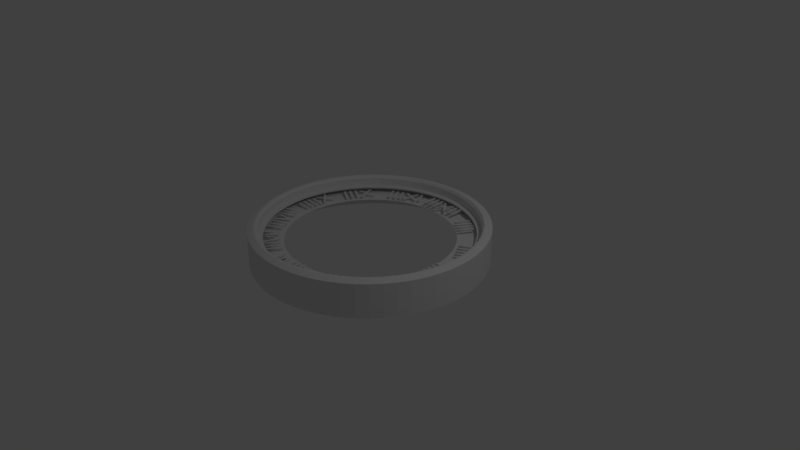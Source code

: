 # Source: cloockframe.blend  (saved by Blender 2.78.0; exported with 4.5.12 LTS)
import bpy
from mathutils import Matrix  # noqa: F401  (used for matrix-valued properties, if any)

bpy.ops.wm.read_factory_settings(use_empty=True)
scene = bpy.context.scene
scene.name = 'Scene'

# ---- collections
col_collection_1 = bpy.data.collections.new('Collection 1'); scene.collection.children.link(col_collection_1)

# ---- materials (node trees are filled in below, after node groups)
mat_x = bpy.data.materials.new('マテリアル')
mat_x.alpha_threshold = 0.0
mat_x.use_transparent_shadow = False
mat_x.roughness = 0.5
mat_x.specular_intensity = 0.4767

# ---- material node trees

# ---- world
world_world = bpy.data.worlds.new('World'); scene.world = world_world
world_world.color = (0.05088, 0.05088, 0.05088)
world_world.use_sun_shadow = False
world_world.sun_shadow_jitter_overblur = 0.0
world_world.cycles.sampling_method = 'MANUAL'

# ---- cameras
cam_camera = bpy.data.cameras.new('Camera')
cam_camera.clip_end = 100.0
cam_camera.lens = 35.0
cam_camera.sensor_width = 32.0
cam_camera.sensor_height = 18.0
cam_camera.ortho_scale = 7.314
cam_camera.dof.focus_distance = 0.0
cam_camera.dof.aperture_fstop = 128.0

# ---- lights
light_lamp = bpy.data.lights.new('Lamp', 'POINT')
light_lamp.transmission_factor = 0.0
light_lamp.cutoff_distance = 30.0
light_lamp.energy = 100.0
light_lamp.shadow_buffer_clip_start = 1.001
light_lamp.shadow_soft_size = 0.1
light_lamp.shadow_maximum_resolution = 0.006
light_lamp.use_absolute_resolution = True

# ---- meshes
me_002 = bpy.data.meshes.new('円.002')
me_002.from_pydata([(3.961e-07, -1.544, 0.0), (0.1614, -1.536, 0.0), (0.321, -1.51, 0.0), (0.4771, -1.468, 0.0), (0.628, -1.411, 0.0), (0.772, -1.337, 0.0), (0.9075, -1.249, 0.0), (1.033, -1.147, 0.0), (1.147, -1.033, 0.0), (1.249, -0.9075, 0.0), (1.337, -0.772, 0.0), (1.411, -0.628, 0.0), (1.468, -0.4771, 0.0), (1.51, -0.321, 0.0), (1.536, -0.1614, 0.0), (1.544, -2.149e-06, 0.0), (1.536, 0.1614, 0.0), (1.51, 0.321, 0.0), (1.468, 0.4771, 0.0), (1.411, 0.628, 0.0), (1.337, 0.772, 0.0), (1.249, 0.9075, 0.0), (1.147, 1.033, 0.0), (1.033, 1.147, 0.0), (0.9075, 1.249, 0.0), (0.772, 1.337, 0.0), (0.628, 1.411, 0.0), (0.4771, 1.468, 0.0), (0.321, 1.51, 0.0), (0.1614, 1.536, 0.0), (2.102e-06, 1.544, 0.0), (-0.1614, 1.536, 0.0), (-0.321, 1.51, 0.0), (-0.4771, 1.468, 0.0), (-0.628, 1.411, 0.0), (-0.772, 1.337, 0.0), (-0.9075, 1.249, 0.0), (-1.033, 1.147, 0.0), (-1.147, 1.033, 0.0), (-1.249, 0.9075, 0.0), (-1.337, 0.772, 0.0), (-1.411, 0.628, 0.0), (-1.468, 0.4771, 0.0), (-1.51, 0.321, 0.0), (-1.536, 0.1614, 0.0), (-1.544, 2.183e-06, 0.0), (-1.536, -0.1614, 0.0), (-1.51, -0.321, 0.0), (-1.468, -0.4771, 0.0), (-1.411, -0.628, 0.0), (-1.337, -0.772, 0.0), (-1.249, -0.9075, 0.0), (-1.147, -1.033, 0.0), (-1.033, -1.147, 0.0), (-0.9075, -1.249, 0.0), (-0.772, -1.337, 0.0), (-0.628, -1.411, 0.0), (-0.4771, -1.468, 0.0), (-0.321, -1.51, 0.0), (-0.1614, -1.536, 0.0), (3.961e-07, -1.544, 0.449), (0.1614, -1.536, 0.449), (0.321, -1.51, 0.449), (0.4771, -1.468, 0.449), (0.628, -1.411, 0.449), (0.772, -1.337, 0.449), (0.9075, -1.249, 0.449), (1.033, -1.147, 0.449), (1.147, -1.033, 0.449), (1.249, -0.9075, 0.449), (1.337, -0.772, 0.449), (1.411, -0.628, 0.449), (1.468, -0.4771, 0.449), (1.51, -0.321, 0.449), (1.536, -0.1614, 0.449), (1.544, -2.149e-06, 0.449), (1.536, 0.1614, 0.449), (1.51, 0.321, 0.449), (1.468, 0.4771, 0.449), (1.411, 0.628, 0.449), (1.337, 0.772, 0.449), (1.249, 0.9075, 0.449), (1.147, 1.033, 0.449), (1.033, 1.147, 0.449), (0.9075, 1.249, 0.449), (0.772, 1.337, 0.449), (0.628, 1.411, 0.449), (0.4771, 1.468, 0.449), (0.321, 1.51, 0.449), (0.1614, 1.536, 0.449), (2.102e-06, 1.544, 0.449), (-0.1614, 1.536, 0.449), (-0.321, 1.51, 0.449), (-0.4771, 1.468, 0.449), (-0.628, 1.411, 0.449), (-0.772, 1.337, 0.449), (-0.9075, 1.249, 0.449), (-1.033, 1.147, 0.449), (-1.147, 1.033, 0.449), (-1.249, 0.9075, 0.449), (-1.337, 0.772, 0.449), (-1.411, 0.628, 0.449), (-1.468, 0.4771, 0.449), (-1.51, 0.321, 0.449), (-1.536, 0.1614, 0.449), (-1.544, 2.183e-06, 0.449), (-1.536, -0.1614, 0.449), (-1.51, -0.321, 0.449), (-1.468, -0.4771, 0.449), (-1.411, -0.628, 0.449), (-1.337, -0.772, 0.449), (-1.249, -0.9075, 0.449), (-1.147, -1.033, 0.449), (-1.033, -1.147, 0.449), (-0.9075, -1.249, 0.449), (-0.772, -1.337, 0.449), (-0.628, -1.411, 0.449), (-0.4771, -1.468, 0.449), (-0.321, -1.51, 0.449), (-0.1614, -1.536, 0.449), (3.747e-07, -1.466, 0.48), (0.1533, -1.458, 0.48), (0.3048, -1.434, 0.48), (0.4531, -1.394, 0.48), (0.5964, -1.339, 0.48), (0.7331, -1.27, 0.48), (0.8618, -1.186, 0.48), (0.9811, -1.09, 0.48), (1.09, -0.9811, 0.48), (1.186, -0.8618, 0.48), (1.27, -0.7331, 0.48), (1.339, -0.5964, 0.48), (1.394, -0.4531, 0.48), (1.434, -0.3048, 0.48), (1.458, -0.1533, 0.48), (1.466, -2.083e-06, 0.48), (1.458, 0.1533, 0.48), (1.434, 0.3048, 0.48), (1.394, 0.4531, 0.48), (1.339, 0.5964, 0.48), (1.27, 0.7331, 0.48), (1.186, 0.8618, 0.48), (1.09, 0.9811, 0.48), (0.9811, 1.09, 0.48), (0.8618, 1.186, 0.48), (0.7331, 1.27, 0.48), (0.5964, 1.339, 0.48), (0.4531, 1.394, 0.48), (0.3048, 1.434, 0.48), (0.1533, 1.458, 0.48), (1.994e-06, 1.466, 0.48), (-0.1533, 1.458, 0.48), (-0.3048, 1.434, 0.48), (-0.4531, 1.394, 0.48), (-0.5964, 1.339, 0.48), (-0.7331, 1.27, 0.48), (-0.8618, 1.186, 0.48), (-0.9811, 1.09, 0.48), (-1.09, 0.9811, 0.48), (-1.186, 0.8618, 0.48), (-1.27, 0.7331, 0.48), (-1.339, 0.5964, 0.48), (-1.394, 0.4531, 0.48), (-1.434, 0.3048, 0.48), (-1.458, 0.1533, 0.48), (-1.466, 2.03e-06, 0.48), (-1.458, -0.1533, 0.48), (-1.434, -0.3048, 0.48), (-1.394, -0.4531, 0.48), (-1.339, -0.5964, 0.48), (-1.27, -0.7331, 0.48), (-1.186, -0.8618, 0.48), (-1.09, -0.9811, 0.48), (-0.9811, -1.09, 0.48), (-0.8618, -1.186, 0.48), (-0.7331, -1.27, 0.48), (-0.5964, -1.339, 0.48), (-0.4531, -1.394, 0.48), (-0.3048, -1.434, 0.48), (-0.1533, -1.458, 0.48), (3.669e-07, -1.437, 0.48), (0.1502, -1.429, 0.48), (0.2988, -1.406, 0.48), (0.4441, -1.367, 0.48), (0.5845, -1.313, 0.48), (0.7186, -1.245, 0.48), (0.8447, -1.163, 0.48), (0.9617, -1.068, 0.48), (1.068, -0.9617, 0.48), (1.163, -0.8447, 0.48), (1.245, -0.7186, 0.48), (1.313, -0.5846, 0.48), (1.367, -0.4441, 0.48), (1.406, -0.2988, 0.48), (1.429, -0.1502, 0.48), (1.437, -2.059e-06, 0.48), (1.429, 0.1502, 0.48), (1.406, 0.2988, 0.48), (1.367, 0.4441, 0.48), (1.313, 0.5845, 0.48), (1.245, 0.7186, 0.48), (1.163, 0.8447, 0.48), (1.068, 0.9617, 0.48), (0.9617, 1.068, 0.48), (0.8447, 1.163, 0.48), (0.7186, 1.245, 0.48), (0.5846, 1.313, 0.48), (0.4441, 1.367, 0.48), (0.2988, 1.406, 0.48), (0.1502, 1.429, 0.48), (1.955e-06, 1.437, 0.48), (-0.1502, 1.429, 0.48), (-0.2988, 1.406, 0.48), (-0.4441, 1.367, 0.48), (-0.5845, 1.313, 0.48), (-0.7186, 1.245, 0.48), (-0.8447, 1.163, 0.48), (-0.9617, 1.068, 0.48), (-1.068, 0.9617, 0.48), (-1.163, 0.8447, 0.48), (-1.245, 0.7186, 0.48), (-1.313, 0.5846, 0.48), (-1.367, 0.4441, 0.48), (-1.406, 0.2988, 0.48), (-1.429, 0.1502, 0.48), (-1.437, 1.973e-06, 0.48), (-1.429, -0.1502, 0.48), (-1.406, -0.2988, 0.48), (-1.367, -0.4441, 0.48), (-1.313, -0.5845, 0.48), (-1.245, -0.7186, 0.48), (-1.163, -0.8447, 0.48), (-1.068, -0.9617, 0.48), (-0.9617, -1.068, 0.48), (-0.8448, -1.163, 0.48), (-0.7186, -1.245, 0.48), (-0.5846, -1.313, 0.48), (-0.4441, -1.367, 0.48), (-0.2988, -1.406, 0.48), (-0.1502, -1.429, 0.48), (3.625e-07, -1.413, 0.4467), (0.1477, -1.405, 0.4467), (0.2937, -1.382, 0.4467), (0.4366, -1.344, 0.4467), (0.5746, -1.291, 0.4467), (0.7064, -1.224, 0.4467), (0.8304, -1.143, 0.4467), (0.9454, -1.05, 0.4467), (1.05, -0.9454, 0.4467), (1.143, -0.8304, 0.4467), (1.224, -0.7064, 0.4467), (1.291, -0.5746, 0.4467), (1.344, -0.4366, 0.4467), (1.382, -0.2937, 0.4467), (1.405, -0.1477, 0.4467), (1.413, -2.039e-06, 0.4467), (1.405, 0.1477, 0.4467), (1.382, 0.2937, 0.4467), (1.344, 0.4366, 0.4467), (1.291, 0.5746, 0.4467), (1.224, 0.7064, 0.4467), (1.143, 0.8304, 0.4467), (1.05, 0.9454, 0.4467), (0.9454, 1.05, 0.4467), (0.8304, 1.143, 0.4467), (0.7064, 1.224, 0.4467), (0.5746, 1.291, 0.4467), (0.4366, 1.344, 0.4467), (0.2937, 1.382, 0.4467), (0.1477, 1.405, 0.4467), (1.923e-06, 1.413, 0.4467), (-0.1477, 1.405, 0.4467), (-0.2937, 1.382, 0.4467), (-0.4366, 1.344, 0.4467), (-0.5746, 1.291, 0.4467), (-0.7064, 1.224, 0.4467), (-0.8304, 1.143, 0.4467), (-0.9454, 1.05, 0.4467), (-1.05, 0.9454, 0.4467), (-1.143, 0.8304, 0.4467), (-1.224, 0.7064, 0.4467), (-1.291, 0.5746, 0.4467), (-1.344, 0.4366, 0.4467), (-1.382, 0.2937, 0.4467), (-1.405, 0.1477, 0.4467), (-1.413, 1.925e-06, 0.4467), (-1.405, -0.1477, 0.4467), (-1.382, -0.2937, 0.4467), (-1.344, -0.4366, 0.4467), (-1.291, -0.5746, 0.4467), (-1.224, -0.7064, 0.4467), (-1.143, -0.8304, 0.4467), (-1.05, -0.9454, 0.4467), (-0.9454, -1.05, 0.4467), (-0.8304, -1.143, 0.4467), (-0.7064, -1.224, 0.4467), (-0.5746, -1.291, 0.4467), (-0.4366, -1.344, 0.4467), (-0.2937, -1.382, 0.4467), (-0.1477, -1.405, 0.4467), (3.625e-07, -1.413, 0.3451), (0.1477, -1.405, 0.3451), (0.2937, -1.382, 0.3451), (0.4366, -1.344, 0.3451), (0.5746, -1.291, 0.3451), (0.7064, -1.224, 0.3451), (0.8304, -1.143, 0.3451), (0.9454, -1.05, 0.3451), (1.05, -0.9454, 0.3451), (1.143, -0.8304, 0.3451), (1.224, -0.7064, 0.3451), (1.291, -0.5746, 0.3451), (1.344, -0.4366, 0.3451), (1.382, -0.2937, 0.3451), (1.405, -0.1477, 0.3451), (1.413, -2.039e-06, 0.3451), (1.405, 0.1477, 0.3451), (1.382, 0.2937, 0.3451), (1.344, 0.4366, 0.3451), (1.291, 0.5746, 0.3451), (1.224, 0.7064, 0.3451), (1.143, 0.8304, 0.3451), (1.05, 0.9454, 0.3451), (0.9454, 1.05, 0.3451), (0.8304, 1.143, 0.3451), (0.7064, 1.224, 0.3451), (0.5746, 1.291, 0.3451), (0.4366, 1.344, 0.3451), (0.2937, 1.382, 0.3451), (0.1477, 1.405, 0.3451), (1.923e-06, 1.413, 0.3451), (-0.1477, 1.405, 0.3451), (-0.2937, 1.382, 0.3451), (-0.4366, 1.344, 0.3451), (-0.5746, 1.291, 0.3451), (-0.7064, 1.224, 0.3451), (-0.8304, 1.143, 0.3451), (-0.9454, 1.05, 0.3451), (-1.05, 0.9454, 0.3451), (-1.143, 0.8304, 0.3451), (-1.224, 0.7064, 0.3451), (-1.291, 0.5746, 0.3451), (-1.344, 0.4366, 0.3451), (-1.382, 0.2937, 0.3451), (-1.405, 0.1477, 0.3451), (-1.413, 1.925e-06, 0.3451), (-1.405, -0.1477, 0.3451), (-1.382, -0.2937, 0.3451), (-1.344, -0.4366, 0.3451), (-1.291, -0.5746, 0.3451), (-1.224, -0.7064, 0.3451), (-1.143, -0.8304, 0.3451), (-1.05, -0.9454, 0.3451), (-0.9454, -1.05, 0.3451), (-0.8304, -1.143, 0.3451), (-0.7064, -1.224, 0.3451), (-0.5746, -1.291, 0.3451), (-0.4366, -1.344, 0.3451), (-0.2937, -1.382, 0.3451), (-0.1477, -1.405, 0.3451), (-0.004709, 1.454, 0.3317), (-0.1563, 1.446, 0.3317), (-0.3063, 1.422, 0.3317), (-0.4529, 1.383, 0.3317), (-0.5947, 1.328, 0.3317), (-0.7299, 1.259, 0.3317), (-0.8573, 1.177, 0.3317), (-0.9752, 1.081, 0.3317), (-1.083, 0.9738, 0.3317), (-1.178, 0.8558, 0.3317), (-1.261, 0.7284, 0.3317), (-1.33, 0.5932, 0.3317), (-1.384, 0.4514, 0.3317), (-1.423, 0.3048, 0.3317), (-1.447, 0.1548, 0.3317), (-1.455, 0.003215, 0.3317), (-1.447, -0.1484, 0.3317), (-1.423, -0.2983, 0.3317), (-1.384, -0.445, 0.3317), (-1.33, -0.5867, 0.3317), (-1.261, -0.722, 0.3317), (-1.178, -0.8493, 0.3317), (-1.083, -0.9673, 0.3317), (-0.9752, -1.075, 0.3317), (-0.8573, -1.17, 0.3317), (-0.7299, -1.253, 0.3317), (-0.5947, -1.322, 0.3317), (-0.4529, -1.376, 0.3317), (-0.3063, -1.416, 0.3317), (-0.1563, -1.439, 0.3317), (-0.004711, -1.447, 0.3317), (0.1469, -1.439, 0.3317), (0.2969, -1.416, 0.3317), (0.4435, -1.376, 0.3317), (0.5852, -1.322, 0.3317), (0.7205, -1.253, 0.3317), (0.8478, -1.17, 0.3317), (0.9658, -1.075, 0.3317), (1.073, -0.9673, 0.3317), (1.169, -0.8493, 0.3317), (1.251, -0.722, 0.3317), (1.32, -0.5867, 0.3317), (1.375, -0.445, 0.3317), (1.414, -0.2984, 0.3317), (1.438, -0.1484, 0.3317), (1.446, 0.003211, 0.3317), (1.438, 0.1548, 0.3317), (1.414, 0.3048, 0.3317), (1.375, 0.4514, 0.3317), (1.32, 0.5932, 0.3317), (1.251, 0.7284, 0.3317), (1.169, 0.8558, 0.3317), (1.073, 0.9737, 0.3317), (0.9658, 1.081, 0.3317), (0.8478, 1.177, 0.3317), (0.7205, 1.259, 0.3317), (0.5852, 1.328, 0.3317), (0.4435, 1.383, 0.3317), (0.2969, 1.422, 0.3317), (0.1469, 1.446, 0.3317), (3.486e-07, -1.352, 0.3451), (0.1413, -1.345, 0.3451), (0.2811, -1.322, 0.3451), (0.4178, -1.286, 0.3451), (0.5499, -1.235, 0.3451), (0.676, -1.171, 0.3451), (0.7947, -1.094, 0.3451), (0.9046, -1.005, 0.3451), (1.005, -0.9046, 0.3451), (1.094, -0.7947, 0.3451), (1.171, -0.676, 0.3451), (1.235, -0.5499, 0.3451), (1.286, -0.4178, 0.3451), (1.322, -0.2811, 0.3451), (1.345, -0.1413, 0.3451), (1.352, -1.987e-06, 0.3451), (1.345, 0.1413, 0.3451), (1.322, 0.2811, 0.3451), (1.286, 0.4178, 0.3451), (1.235, 0.5499, 0.3451), (1.171, 0.676, 0.3451), (1.094, 0.7947, 0.3451), (1.005, 0.9046, 0.3451), (0.9046, 1.005, 0.3451), (0.7947, 1.094, 0.3451), (0.676, 1.171, 0.3451), (0.5499, 1.235, 0.3451), (0.4178, 1.286, 0.3451), (0.2811, 1.322, 0.3451), (0.1413, 1.345, 0.3451), (1.842e-06, 1.352, 0.3451), (-0.1413, 1.345, 0.3451), (-0.2811, 1.322, 0.3451), (-0.4178, 1.286, 0.3451), (-0.5499, 1.235, 0.3451), (-0.676, 1.171, 0.3451), (-0.7947, 1.094, 0.3451), (-0.9046, 1.005, 0.3451), (-1.005, 0.9046, 0.3451), (-1.094, 0.7947, 0.3451), (-1.171, 0.676, 0.3451), (-1.235, 0.5499, 0.3451), (-1.286, 0.4178, 0.3451), (-1.322, 0.2811, 0.3451), (-1.345, 0.1413, 0.3451), (-1.352, 1.805e-06, 0.3451), (-1.345, -0.1413, 0.3451), (-1.322, -0.2811, 0.3451), (-1.286, -0.4178, 0.3451), (-1.235, -0.5499, 0.3451), (-1.171, -0.676, 0.3451), (-1.094, -0.7947, 0.3451), (-1.005, -0.9046, 0.3451), (-0.9047, -1.005, 0.3451), (-0.7947, -1.094, 0.3451), (-0.676, -1.171, 0.3451), (-0.5499, -1.235, 0.3451), (-0.4178, -1.286, 0.3451), (-0.2811, -1.322, 0.3451), (-0.1413, -1.345, 0.3451), (3.486e-07, -1.352, 0.3255), (0.1413, -1.345, 0.3255), (0.2811, -1.322, 0.3255), (0.4178, -1.286, 0.3255), (0.5499, -1.235, 0.3255), (0.676, -1.171, 0.3255), (0.7947, -1.094, 0.3255), (0.9046, -1.005, 0.3255), (1.005, -0.9046, 0.3255), (1.094, -0.7947, 0.3255), (1.171, -0.676, 0.3255), (1.235, -0.5499, 0.3255), (1.286, -0.4178, 0.3255), (1.322, -0.2811, 0.3255), (1.345, -0.1413, 0.3255), (1.352, -1.987e-06, 0.3255), (1.345, 0.1413, 0.3255), (1.322, 0.2811, 0.3255), (1.286, 0.4178, 0.3255), (1.235, 0.5499, 0.3255), (1.171, 0.676, 0.3255), (1.094, 0.7947, 0.3255), (1.005, 0.9046, 0.3255), (0.9046, 1.005, 0.3255), (0.7947, 1.094, 0.3255), (0.676, 1.171, 0.3255), (0.5499, 1.235, 0.3255), (0.4178, 1.286, 0.3255), (0.2811, 1.322, 0.3255), (0.1413, 1.345, 0.3255), (1.842e-06, 1.352, 0.3255), (-0.1413, 1.345, 0.3255), (-0.2811, 1.322, 0.3255), (-0.4178, 1.286, 0.3255), (-0.5499, 1.235, 0.3255), (-0.676, 1.171, 0.3255), (-0.7947, 1.094, 0.3255), (-0.9046, 1.005, 0.3255), (-1.005, 0.9046, 0.3255), (-1.094, 0.7947, 0.3255), (-1.171, 0.676, 0.3255), (-1.235, 0.5499, 0.3255), (-1.286, 0.4178, 0.3255), (-1.322, 0.2811, 0.3255), (-1.345, 0.1413, 0.3255), (-1.352, 1.805e-06, 0.3255), (-1.345, -0.1413, 0.3255), (-1.322, -0.2811, 0.3255), (-1.286, -0.4178, 0.3255), (-1.235, -0.5499, 0.3255), (-1.171, -0.676, 0.3255), (-1.094, -0.7947, 0.3255), (-1.005, -0.9046, 0.3255), (-0.9047, -1.005, 0.3255), (-0.7947, -1.094, 0.3255), (-0.676, -1.171, 0.3255), (-0.5499, -1.235, 0.3255), (-0.4178, -1.286, 0.3255), (-0.2811, -1.322, 0.3255), (-0.1413, -1.345, 0.3255), (3.531e-07, -1.376, 0.3137), (0.1438, -1.368, 0.3137), (0.286, -1.346, 0.3137), (0.4251, -1.308, 0.3137), (0.5595, -1.257, 0.3137), (0.6879, -1.191, 0.3137), (0.8086, -1.113, 0.3137), (0.9205, -1.022, 0.3137), (1.022, -0.9205, 0.3137), (1.113, -0.8086, 0.3137), (1.191, -0.6879, 0.3137), (1.257, -0.5596, 0.3137), (1.308, -0.4251, 0.3137), (1.346, -0.286, 0.3137), (1.368, -0.1438, 0.3137), (1.376, -2.007e-06, 0.3137), (1.368, 0.1438, 0.3137), (1.346, 0.286, 0.3137), (1.308, 0.4251, 0.3137), (1.257, 0.5595, 0.3137), (1.191, 0.6878, 0.3137), (1.113, 0.8086, 0.3137), (1.022, 0.9205, 0.3137), (0.9205, 1.022, 0.3137), (0.8086, 1.113, 0.3137), (0.6879, 1.191, 0.3137), (0.5596, 1.257, 0.3137), (0.4251, 1.308, 0.3137), (0.286, 1.346, 0.3137), (0.1438, 1.368, 0.3137), (1.873e-06, 1.376, 0.3137), (-0.1438, 1.368, 0.3137), (-0.286, 1.346, 0.3137), (-0.4251, 1.308, 0.3137), (-0.5595, 1.257, 0.3137), (-0.6878, 1.191, 0.3137), (-0.8086, 1.113, 0.3137), (-0.9205, 1.022, 0.3137), (-1.022, 0.9205, 0.3137), (-1.113, 0.8086, 0.3137), (-1.191, 0.6879, 0.3137), (-1.257, 0.5595, 0.3137), (-1.308, 0.4251, 0.3137), (-1.346, 0.286, 0.3137), (-1.368, 0.1438, 0.3137), (-1.376, 1.852e-06, 0.3137), (-1.368, -0.1438, 0.3137), (-1.346, -0.286, 0.3137), (-1.308, -0.4251, 0.3137), (-1.257, -0.5595, 0.3137), (-1.191, -0.6878, 0.3137), (-1.113, -0.8086, 0.3137), (-1.022, -0.9205, 0.3137), (-0.9205, -1.022, 0.3137), (-0.8086, -1.113, 0.3137), (-0.6879, -1.191, 0.3137), (-0.5596, -1.257, 0.3137), (-0.4251, -1.308, 0.3137), (-0.286, -1.346, 0.3137), (-0.1438, -1.368, 0.3137)], [(361, 360), (362, 361), (363, 362), (364, 363), (365, 364), (366, 365), (367, 366), (368, 367), (369, 368), (370, 369), (371, 370), (372, 371), (373, 372), (374, 373), (375, 374), (376, 375), (377, 376), (378, 377), (379, 378), (380, 379), (381, 380), (382, 381), (383, 382), (384, 383), (385, 384), (386, 385), (387, 386), (388, 387), (389, 388), (390, 389), (391, 390), (392, 391), (393, 392), (394, 393), (395, 394), (396, 395), (397, 396), (398, 397), (399, 398), (400, 399), (401, 400), (402, 401), (403, 402), (404, 403), (405, 404), (406, 405), (407, 406), (408, 407), (409, 408), (410, 409), (411, 410), (412, 411), (413, 412), (414, 413), (415, 414), (416, 415), (417, 416), (418, 417), (419, 418), (360, 419)], [(21, 20, 80, 81), (48, 47, 107, 108), (22, 21, 81, 82), (49, 48, 108, 109), (23, 22, 82, 83), (50, 49, 109, 110), (24, 23, 83, 84), (51, 50, 110, 111), (25, 24, 84, 85), (52, 51, 111, 112), (26, 25, 85, 86), (53, 52, 112, 113), (27, 26, 86, 87), (1, 0, 60, 61), (54, 53, 113, 114), (28, 27, 87, 88), (2, 1, 61, 62), (55, 54, 114, 115), (29, 28, 88, 89), (3, 2, 62, 63), (56, 55, 115, 116), (30, 29, 89, 90), (4, 3, 63, 64), (57, 56, 116, 117), (31, 30, 90, 91), (5, 4, 64, 65), (58, 57, 117, 118), (32, 31, 91, 92), (6, 5, 65, 66), (59, 58, 118, 119), (33, 32, 92, 93), (7, 6, 66, 67), (0, 59, 119, 60), (34, 33, 93, 94), (8, 7, 67, 68), (35, 34, 94, 95), (9, 8, 68, 69), (36, 35, 95, 96), (10, 9, 69, 70), (37, 36, 96, 97), (11, 10, 70, 71), (38, 37, 97, 98), (12, 11, 71, 72), (39, 38, 98, 99), (13, 12, 72, 73), (40, 39, 99, 100), (14, 13, 73, 74), (41, 40, 100, 101), (15, 14, 74, 75), (42, 41, 101, 102), (16, 15, 75, 76), (43, 42, 102, 103), (17, 16, 76, 77), (44, 43, 103, 104), (18, 17, 77, 78), (45, 44, 104, 105), (19, 18, 78, 79), (46, 45, 105, 106), (20, 19, 79, 80), (47, 46, 106, 107), (100, 99, 159, 160), (74, 73, 133, 134), (101, 100, 160, 161), (75, 74, 134, 135), (102, 101, 161, 162), (76, 75, 135, 136), (103, 102, 162, 163), (77, 76, 136, 137), (104, 103, 163, 164), (78, 77, 137, 138), (105, 104, 164, 165), (79, 78, 138, 139), (106, 105, 165, 166), (80, 79, 139, 140), (107, 106, 166, 167), (81, 80, 140, 141), (108, 107, 167, 168), (82, 81, 141, 142), (109, 108, 168, 169), (83, 82, 142, 143), (110, 109, 169, 170), (84, 83, 143, 144), (111, 110, 170, 171), (85, 84, 144, 145), (112, 111, 171, 172), (86, 85, 145, 146), (113, 112, 172, 173), (87, 86, 146, 147), (61, 60, 120, 121), (114, 113, 173, 174), (88, 87, 147, 148), (62, 61, 121, 122), (115, 114, 174, 175), (89, 88, 148, 149), (63, 62, 122, 123), (116, 115, 175, 176), (90, 89, 149, 150), (64, 63, 123, 124), (117, 116, 176, 177), (91, 90, 150, 151), (65, 64, 124, 125), (118, 117, 177, 178), (92, 91, 151, 152), (66, 65, 125, 126), (119, 118, 178, 179), (93, 92, 152, 153), (67, 66, 126, 127), (60, 119, 179, 120), (94, 93, 153, 154), (68, 67, 127, 128), (95, 94, 154, 155), (69, 68, 128, 129), (96, 95, 155, 156), (70, 69, 129, 130), (97, 96, 156, 157), (71, 70, 130, 131), (98, 97, 157, 158), (72, 71, 131, 132), (99, 98, 158, 159), (73, 72, 132, 133), (171, 170, 230, 231), (145, 144, 204, 205), (172, 171, 231, 232), (146, 145, 205, 206), (173, 172, 232, 233), (147, 146, 206, 207), (121, 120, 180, 181), (174, 173, 233, 234), (148, 147, 207, 208), (122, 121, 181, 182), (175, 174, 234, 235), (149, 148, 208, 209), (123, 122, 182, 183), (176, 175, 235, 236), (150, 149, 209, 210), (124, 123, 183, 184), (177, 176, 236, 237), (151, 150, 210, 211), (125, 124, 184, 185), (178, 177, 237, 238), (152, 151, 211, 212), (126, 125, 185, 186), (179, 178, 238, 239), (153, 152, 212, 213), (127, 126, 186, 187), (120, 179, 239, 180), (154, 153, 213, 214), (128, 127, 187, 188), (155, 154, 214, 215), (129, 128, 188, 189), (156, 155, 215, 216), (130, 129, 189, 190), (157, 156, 216, 217), (131, 130, 190, 191), (158, 157, 217, 218), (132, 131, 191, 192), (159, 158, 218, 219), (133, 132, 192, 193), (160, 159, 219, 220), (134, 133, 193, 194), (161, 160, 220, 221), (135, 134, 194, 195), (162, 161, 221, 222), (136, 135, 195, 196), (163, 162, 222, 223), (137, 136, 196, 197), (164, 163, 223, 224), (138, 137, 197, 198), (165, 164, 224, 225), (139, 138, 198, 199), (166, 165, 225, 226), (140, 139, 199, 200), (167, 166, 226, 227), (141, 140, 200, 201), (168, 167, 227, 228), (142, 141, 201, 202), (169, 168, 228, 229), (143, 142, 202, 203), (170, 169, 229, 230), (144, 143, 203, 204), (216, 215, 275, 276), (190, 189, 249, 250), (217, 216, 276, 277), (191, 190, 250, 251), (218, 217, 277, 278), (192, 191, 251, 252), (219, 218, 278, 279), (193, 192, 252, 253), (220, 219, 279, 280), (194, 193, 253, 254), (221, 220, 280, 281), (195, 194, 254, 255), (222, 221, 281, 282), (196, 195, 255, 256), (223, 222, 282, 283), (197, 196, 256, 257), (224, 223, 283, 284), (198, 197, 257, 258), (225, 224, 284, 285), (199, 198, 258, 259), (226, 225, 285, 286), (200, 199, 259, 260), (227, 226, 286, 287), (201, 200, 260, 261), (228, 227, 287, 288), (202, 201, 261, 262), (229, 228, 288, 289), (203, 202, 262, 263), (230, 229, 289, 290), (204, 203, 263, 264), (231, 230, 290, 291), (205, 204, 264, 265), (232, 231, 291, 292), (206, 205, 265, 266), (233, 232, 292, 293), (207, 206, 266, 267), (181, 180, 240, 241), (234, 233, 293, 294), (208, 207, 267, 268), (182, 181, 241, 242), (235, 234, 294, 295), (209, 208, 268, 269), (183, 182, 242, 243), (236, 235, 295, 296), (210, 209, 269, 270), (184, 183, 243, 244), (237, 236, 296, 297), (211, 210, 270, 271), (185, 184, 244, 245), (238, 237, 297, 298), (212, 211, 271, 272), (186, 185, 245, 246), (239, 238, 298, 299), (213, 212, 272, 273), (187, 186, 246, 247), (180, 239, 299, 240), (214, 213, 273, 274), (188, 187, 247, 248), (215, 214, 274, 275), (189, 188, 248, 249), (287, 286, 346, 347), (261, 260, 320, 321), (288, 287, 347, 348), (262, 261, 321, 322), (289, 288, 348, 349), (263, 262, 322, 323), (290, 289, 349, 350), (264, 263, 323, 324), (291, 290, 350, 351), (265, 264, 324, 325), (292, 291, 351, 352), (266, 265, 325, 326), (293, 292, 352, 353), (267, 266, 326, 327), (241, 240, 300, 301), (294, 293, 353, 354), (268, 267, 327, 328), (242, 241, 301, 302), (295, 294, 354, 355), (269, 268, 328, 329), (243, 242, 302, 303), (296, 295, 355, 356), (270, 269, 329, 330), (244, 243, 303, 304), (297, 296, 356, 357), (271, 270, 330, 331), (245, 244, 304, 305), (298, 297, 357, 358), (272, 271, 331, 332), (246, 245, 305, 306), (299, 298, 358, 359), (273, 272, 332, 333), (247, 246, 306, 307), (240, 299, 359, 300), (274, 273, 333, 334), (248, 247, 307, 308), (275, 274, 334, 335), (249, 248, 308, 309), (276, 275, 335, 336), (250, 249, 309, 310), (277, 276, 336, 337), (251, 250, 310, 311), (278, 277, 337, 338), (252, 251, 311, 312), (279, 278, 338, 339), (253, 252, 312, 313), (280, 279, 339, 340), (254, 253, 313, 314), (281, 280, 340, 341), (255, 254, 314, 315), (282, 281, 341, 342), (256, 255, 315, 316), (283, 282, 342, 343), (257, 256, 316, 317), (284, 283, 343, 344), (258, 257, 317, 318), (285, 284, 344, 345), (259, 258, 318, 319), (286, 285, 345, 346), (260, 259, 319, 320), (342, 341, 461, 462), (316, 315, 435, 436), (343, 342, 462, 463), (317, 316, 436, 437), (344, 343, 463, 464), (318, 317, 437, 438), (345, 344, 464, 465), (319, 318, 438, 439), (346, 345, 465, 466), (320, 319, 439, 440), (347, 346, 466, 467), (321, 320, 440, 441), (348, 347, 467, 468), (322, 321, 441, 442), (349, 348, 468, 469), (323, 322, 442, 443), (350, 349, 469, 470), (324, 323, 443, 444), (351, 350, 470, 471), (325, 324, 444, 445), (352, 351, 471, 472), (326, 325, 445, 446), (353, 352, 472, 473), (327, 326, 446, 447), (301, 300, 420, 421), (354, 353, 473, 474), (328, 327, 447, 448), (302, 301, 421, 422), (355, 354, 474, 475), (329, 328, 448, 449), (303, 302, 422, 423), (356, 355, 475, 476), (330, 329, 449, 450), (304, 303, 423, 424), (357, 356, 476, 477), (331, 330, 450, 451), (305, 304, 424, 425), (358, 357, 477, 478), (332, 331, 451, 452), (306, 305, 425, 426), (359, 358, 478, 479), (333, 332, 452, 453), (307, 306, 426, 427), (300, 359, 479, 420), (334, 333, 453, 454), (308, 307, 427, 428), (335, 334, 454, 455), (309, 308, 428, 429), (336, 335, 455, 456), (310, 309, 429, 430), (337, 336, 456, 457), (311, 310, 430, 431), (338, 337, 457, 458), (312, 311, 431, 432), (339, 338, 458, 459), (313, 312, 432, 433), (340, 339, 459, 460), (314, 313, 433, 434), (341, 340, 460, 461), (315, 314, 434, 435), (465, 464, 524, 525), (439, 438, 498, 499), (466, 465, 525, 526), (440, 439, 499, 500), (467, 466, 526, 527), (441, 440, 500, 501), (468, 467, 527, 528), (442, 441, 501, 502), (469, 468, 528, 529), (443, 442, 502, 503), (470, 469, 529, 530), (444, 443, 503, 504), (471, 470, 530, 531), (445, 444, 504, 505), (472, 471, 531, 532), (446, 445, 505, 506), (473, 472, 532, 533), (447, 446, 506, 507), (421, 420, 480, 481), (474, 473, 533, 534), (448, 447, 507, 508), (422, 421, 481, 482), (475, 474, 534, 535), (449, 448, 508, 509), (423, 422, 482, 483), (476, 475, 535, 536), (450, 449, 509, 510), (424, 423, 483, 484), (477, 476, 536, 537), (451, 450, 510, 511), (425, 424, 484, 485), (478, 477, 537, 538), (452, 451, 511, 512), (426, 425, 485, 486), (479, 478, 538, 539), (453, 452, 512, 513), (427, 426, 486, 487), (420, 479, 539, 480), (454, 453, 513, 514), (428, 427, 487, 488), (455, 454, 514, 515), (429, 428, 488, 489), (456, 455, 515, 516), (430, 429, 489, 490), (457, 456, 516, 517), (431, 430, 490, 491), (458, 457, 517, 518), (432, 431, 491, 492), (459, 458, 518, 519), (433, 432, 492, 493), (460, 459, 519, 520), (434, 433, 493, 494), (461, 460, 520, 521), (435, 434, 494, 495), (462, 461, 521, 522), (436, 435, 495, 496), (463, 462, 522, 523), (437, 436, 496, 497), (464, 463, 523, 524), (438, 437, 497, 498), (536, 535, 595, 596), (510, 509, 569, 570), (484, 483, 543, 544), (537, 536, 596, 597), (511, 510, 570, 571), (485, 484, 544, 545), (538, 537, 597, 598), (512, 511, 571, 572), (486, 485, 545, 546), (539, 538, 598, 599), (513, 512, 572, 573), (487, 486, 546, 547), (480, 539, 599, 540), (514, 513, 573, 574), (488, 487, 547, 548), (515, 514, 574, 575), (489, 488, 548, 549), (516, 515, 575, 576), (490, 489, 549, 550), (517, 516, 576, 577), (491, 490, 550, 551), (518, 517, 577, 578), (492, 491, 551, 552), (519, 518, 578, 579), (493, 492, 552, 553), (520, 519, 579, 580), (494, 493, 553, 554), (521, 520, 580, 581), (495, 494, 554, 555), (522, 521, 581, 582), (496, 495, 555, 556), (523, 522, 582, 583), (497, 496, 556, 557), (524, 523, 583, 584), (498, 497, 557, 558), (525, 524, 584, 585), (499, 498, 558, 559), (526, 525, 585, 586), (500, 499, 559, 560), (527, 526, 586, 587), (501, 500, 560, 561), (528, 527, 587, 588), (502, 501, 561, 562), (529, 528, 588, 589), (503, 502, 562, 563), (530, 529, 589, 590), (504, 503, 563, 564), (531, 530, 590, 591), (505, 504, 564, 565), (532, 531, 591, 592), (506, 505, 565, 566), (533, 532, 592, 593), (507, 506, 566, 567), (481, 480, 540, 541), (534, 533, 593, 594), (508, 507, 567, 568), (482, 481, 541, 542), (535, 534, 594, 595), (509, 508, 568, 569), (483, 482, 542, 543)])
me_002.use_remesh_preserve_volume = False
me_002.use_remesh_preserve_attributes = False
me_002.use_mirror_vertex_groups = False
me_002.update()
me_001 = bpy.data.meshes.new('円.001')
me_001.from_pydata([(-0.004709, 1.514, 0.2686), (-0.1618, 1.506, 0.2686), (-0.3172, 1.481, 0.2686), (-0.4692, 1.44, 0.2686), (-0.6161, 1.384, 0.2686), (-0.7563, 1.312, 0.2686), (-0.8882, 1.227, 0.2686), (-1.011, 1.128, 0.2686), (-1.122, 1.016, 0.2686), (-1.221, 0.8942, 0.2686), (-1.306, 0.7623, 0.2686), (-1.378, 0.6221, 0.2686), (-1.434, 0.4752, 0.2686), (-1.475, 0.3232, 0.2686), (-1.5, 0.1678, 0.2686), (-1.508, 0.0107, 0.2686), (-1.5, -0.1464, 0.2686), (-1.475, -0.3018, 0.2686), (-1.434, -0.4538, 0.2686), (-1.378, -0.6007, 0.2686), (-1.306, -0.7409, 0.2686), (-1.221, -0.8728, 0.2686), (-1.122, -0.9951, 0.2686), (-1.011, -1.106, 0.2686), (-0.8882, -1.205, 0.2686), (-0.7563, -1.291, 0.2686), (-0.6161, -1.362, 0.2686), (-0.4692, -1.419, 0.2686), (-0.3172, -1.46, 0.2686), (-0.1618, -1.484, 0.2686), (-0.004711, -1.492, 0.2686), (0.1524, -1.484, 0.2686), (0.3078, -1.46, 0.2686), (0.4598, -1.419, 0.2686), (0.6067, -1.362, 0.2686), (0.7469, -1.291, 0.2686), (0.8788, -1.205, 0.2686), (1.001, -1.106, 0.2686), (1.112, -0.9951, 0.2686), (1.211, -0.8728, 0.2686), (1.297, -0.7409, 0.2686), (1.368, -0.6007, 0.2686), (1.425, -0.4538, 0.2686), (1.466, -0.3018, 0.2686), (1.49, -0.1464, 0.2686), (1.498, 0.0107, 0.2686), (1.49, 0.1678, 0.2686), (1.466, 0.3232, 0.2686), (1.425, 0.4752, 0.2686), (1.368, 0.6221, 0.2686), (1.297, 0.7623, 0.2686), (1.211, 0.8942, 0.2686), (1.112, 1.016, 0.2686), (1.001, 1.128, 0.2686), (0.8788, 1.227, 0.2686), (0.7469, 1.312, 0.2686), (0.6067, 1.384, 0.2686), (0.4598, 1.44, 0.2686), (0.3078, 1.481, 0.2686), (0.1524, 1.506, 0.2686), (-0.004709, 1.131, 0.2686), (-0.1218, 1.124, 0.2686), (-0.2375, 1.106, 0.2686), (-0.3508, 1.076, 0.2686), (-0.4602, 1.034, 0.2686), (-0.5646, 0.9805, 0.2686), (-0.6629, 0.9167, 0.2686), (-0.754, 0.8429, 0.2686), (-0.8369, 0.76, 0.2686), (-0.9107, 0.6689, 0.2686), (-0.9745, 0.5706, 0.2686), (-1.028, 0.4662, 0.2686), (-1.07, 0.3568, 0.2686), (-1.1, 0.2435, 0.2686), (-1.118, 0.1278, 0.2686), (-1.125, 0.0107, 0.2686), (-1.118, -0.1064, 0.2686), (-1.1, -0.2221, 0.2686), (-1.07, -0.3354, 0.2686), (-1.028, -0.4448, 0.2686), (-0.9745, -0.5492, 0.2686), (-0.9107, -0.6475, 0.2686), (-0.8369, -0.7386, 0.2686), (-0.754, -0.8215, 0.2686), (-0.6629, -0.8953, 0.2686), (-0.5646, -0.9591, 0.2686), (-0.4602, -1.012, 0.2686), (-0.3508, -1.054, 0.2686), (-0.2375, -1.085, 0.2686), (-0.1218, -1.103, 0.2686), (-0.004711, -1.109, 0.2686), (0.1123, -1.103, 0.2686), (0.2281, -1.085, 0.2686), (0.3413, -1.054, 0.2686), (0.4508, -1.012, 0.2686), (0.5552, -0.9591, 0.2686), (0.6535, -0.8953, 0.2686), (0.7446, -0.8215, 0.2686), (0.8275, -0.7386, 0.2686), (0.9013, -0.6475, 0.2686), (0.9651, -0.5492, 0.2686), (1.018, -0.4448, 0.2686), (1.06, -0.3354, 0.2686), (1.091, -0.2221, 0.2686), (1.109, -0.1064, 0.2686), (1.115, 0.0107, 0.2686), (1.109, 0.1278, 0.2686), (1.091, 0.2435, 0.2686), (1.06, 0.3568, 0.2686), (1.018, 0.4662, 0.2686), (0.9651, 0.5706, 0.2686), (0.9013, 0.6689, 0.2686), (0.8275, 0.76, 0.2686), (0.7446, 0.8429, 0.2686), (0.6535, 0.9167, 0.2686), (0.5552, 0.9805, 0.2686), (0.4508, 1.034, 0.2686), (0.3414, 1.076, 0.2686), (0.2281, 1.106, 0.2686), (0.1124, 1.124, 0.2686)], [], [(47, 46, 106, 107), (21, 20, 80, 81), (48, 47, 107, 108), (22, 21, 81, 82), (49, 48, 108, 109), (23, 22, 82, 83), (50, 49, 109, 110), (24, 23, 83, 84), (51, 50, 110, 111), (25, 24, 84, 85), (52, 51, 111, 112), (26, 25, 85, 86), (53, 52, 112, 113), (27, 26, 86, 87), (1, 0, 60, 61), (54, 53, 113, 114), (28, 27, 87, 88), (2, 1, 61, 62), (55, 54, 114, 115), (29, 28, 88, 89), (3, 2, 62, 63), (56, 55, 115, 116), (30, 29, 89, 90), (4, 3, 63, 64), (57, 56, 116, 117), (31, 30, 90, 91), (5, 4, 64, 65), (58, 57, 117, 118), (32, 31, 91, 92), (6, 5, 65, 66), (59, 58, 118, 119), (33, 32, 92, 93), (7, 6, 66, 67), (0, 59, 119, 60), (34, 33, 93, 94), (8, 7, 67, 68), (35, 34, 94, 95), (9, 8, 68, 69), (36, 35, 95, 96), (10, 9, 69, 70), (37, 36, 96, 97), (11, 10, 70, 71), (38, 37, 97, 98), (12, 11, 71, 72), (39, 38, 98, 99), (13, 12, 72, 73), (40, 39, 99, 100), (14, 13, 73, 74), (41, 40, 100, 101), (15, 14, 74, 75), (42, 41, 101, 102), (16, 15, 75, 76), (43, 42, 102, 103), (17, 16, 76, 77), (44, 43, 103, 104), (18, 17, 77, 78), (45, 44, 104, 105), (19, 18, 78, 79), (46, 45, 105, 106), (20, 19, 79, 80)])
me_001.materials.append(mat_x)
me_001.use_remesh_preserve_volume = False
me_001.use_remesh_preserve_attributes = False
me_001.use_mirror_vertex_groups = False
me_001.update()

# ---- curves / text
txt_001 = bpy.data.curves.new('テキスト.001', 'FONT')
txt_001.dimensions = '2D'
txt_001.body = 'ⅠⅠⅠI'
txt_001.use_path_clamp = True
txt_001.bevel_resolution = 0
txt_001.extrude = 0.036
txt_002 = bpy.data.curves.new('テキスト.002', 'FONT')
txt_002.dimensions = '2D'
txt_002.body = 'ⅠⅠⅠII'
txt_002.use_path_clamp = True
txt_002.bevel_resolution = 0
txt_002.extrude = 0.036
txt_003 = bpy.data.curves.new('テキスト.003', 'FONT')
txt_003.dimensions = '2D'
txt_003.body = 'ⅠⅠⅠIII'
txt_003.use_path_clamp = True
txt_003.bevel_resolution = 0
txt_003.extrude = 0.036
txt_004 = bpy.data.curves.new('テキスト.004', 'FONT')
txt_004.dimensions = '2D'
txt_004.body = 'ⅠⅠⅠIV'
txt_004.use_path_clamp = True
txt_004.bevel_resolution = 0
txt_004.extrude = 0.036
txt_005 = bpy.data.curves.new('テキスト.005', 'FONT')
txt_005.dimensions = '2D'
txt_005.body = 'ⅠⅠⅠV'
txt_005.use_path_clamp = True
txt_005.bevel_resolution = 0
txt_005.extrude = 0.036
txt_006 = bpy.data.curves.new('テキスト.006', 'FONT')
txt_006.dimensions = '2D'
txt_006.body = 'ⅠⅠⅠVI'
txt_006.use_path_clamp = True
txt_006.bevel_resolution = 0
txt_006.extrude = 0.036
txt_007 = bpy.data.curves.new('テキスト.007', 'FONT')
txt_007.dimensions = '2D'
txt_007.body = 'ⅠⅠⅠVII'
txt_007.use_path_clamp = True
txt_007.bevel_resolution = 0
txt_007.extrude = 0.036
txt_008 = bpy.data.curves.new('テキスト.008', 'FONT')
txt_008.dimensions = '2D'
txt_008.body = 'ⅠⅠⅠVIII'
txt_008.use_path_clamp = True
txt_008.bevel_resolution = 0
txt_008.extrude = 0.036
txt_010 = bpy.data.curves.new('テキスト.010', 'FONT')
txt_010.dimensions = '2D'
txt_010.body = 'ⅠⅠⅠX'
txt_010.use_path_clamp = True
txt_010.bevel_resolution = 0
txt_010.extrude = 0.036
txt_009 = bpy.data.curves.new('テキスト.009', 'FONT')
txt_009.dimensions = '2D'
txt_009.body = 'ⅠⅠⅠIX'
txt_009.use_path_clamp = True
txt_009.bevel_resolution = 0
txt_009.extrude = 0.036
txt_011 = bpy.data.curves.new('テキスト.011', 'FONT')
txt_011.dimensions = '2D'
txt_011.body = 'ⅠⅠⅠXI'
txt_011.use_path_clamp = True
txt_011.bevel_resolution = 0
txt_011.extrude = 0.036
txt_x = bpy.data.curves.new('テキスト', 'FONT')
txt_x.dimensions = '2D'
txt_x.body = 'ⅠⅠⅠXII'
txt_x.use_path_clamp = True
txt_x.bevel_resolution = 0
txt_x.extrude = 0.036

# ---- objects
ob_clock_outflame = bpy.data.objects.new('clock_outflame', me_002)
ob_lamp = bpy.data.objects.new('Lamp', light_lamp)
ob_camera = bpy.data.objects.new('Camera', cam_camera)
ob_clock_innerframe = bpy.data.objects.new('clock_innerFrame', me_001)
ob_01 = bpy.data.objects.new('01', txt_001)
ob_02 = bpy.data.objects.new('02', txt_002)
ob_03 = bpy.data.objects.new('03', txt_003)
ob_04 = bpy.data.objects.new('04', txt_004)
ob_05 = bpy.data.objects.new('05', txt_005)
ob_06 = bpy.data.objects.new('06', txt_006)
ob_07 = bpy.data.objects.new('07', txt_007)
ob_08 = bpy.data.objects.new('08', txt_008)
ob_10 = bpy.data.objects.new('10', txt_010)
ob_09 = bpy.data.objects.new('09', txt_009)
ob_11 = bpy.data.objects.new('11', txt_011)
ob_12 = bpy.data.objects.new('12', txt_x)

# ---- transforms, parenting, visibility, modifiers, constraints
ob_clock_outflame.location = (0.004709, 0.0201, -0.00692)
ob_clock_outflame.lineart.crease_threshold = 0.0
ob_lamp.location = (4.076, 1.005, 5.904)
ob_lamp.rotation_euler = (0.6503, 0.05522, 1.866)
ob_lamp.lock_rotations_4d = False
ob_lamp.empty_display_type = 'ARROWS'
ob_lamp.color = (0.0, 0.0, 0.0, 0.0)
ob_lamp.hide_viewport = True
ob_lamp.lineart.crease_threshold = 0.0
ob_camera.location = (7.481, -6.508, 5.344)
ob_camera.rotation_euler = (1.109, 0.0, 0.8149)
ob_camera.lock_rotations_4d = False
ob_camera.empty_display_type = 'ARROWS'
ob_camera.color = (0.0, 0.0, 0.0, 0.0)
ob_camera.hide_viewport = True
ob_camera.display_type = 'WIRE'
ob_camera.lineart.crease_threshold = 0.0
ob_clock_innerframe.location = (0.004709, 0.0201, -0.01521)
ob_clock_innerframe.scale = (0.9812, 0.9812, 0.9812)
ob_clock_innerframe.color = (0.9477, 0.9477, 0.9477, 1.0)
ob_clock_innerframe.lineart.crease_threshold = 0.0
ob_01.parent = ob_clock_innerframe
ob_01.matrix_parent_inverse = Matrix(((1.0, 0.0, 0.0, -0.004709), (0.0, 1.0, 0.0, -0.0201), (0.0, 0.0, 1.0, 0.00692), (0.0, 0.0, 0.0, 1.0)))
ob_01.location = (0.5369, 1.022, 0.3239)
ob_01.rotation_euler = (0.0, 0.0, -0.5236)
ob_01.scale = (0.2901, 0.2901, 0.2901)
ob_01.lock_rotation = (True, True, False)
ob_01.lineart.crease_threshold = 0.0
ob_02.parent = ob_clock_innerframe
ob_02.matrix_parent_inverse = Matrix(((1.0, 0.0, 0.0, -0.004709), (0.0, 1.0, 0.0, -0.0201), (0.0, 0.0, 1.0, 0.00692), (0.0, 0.0, 0.0, 1.0)))
ob_02.location = (0.978, 0.6718, 0.2746)
ob_02.rotation_euler = (0.0, 0.0, -1.047)
ob_02.scale = (0.2901, 0.2901, 0.2901)
ob_02.lock_rotation = (True, True, False)
ob_02.lineart.crease_threshold = 0.0
ob_03.parent = ob_clock_innerframe
ob_03.matrix_parent_inverse = Matrix(((1.0, 0.0, 0.0, -0.004709), (0.0, 1.0, 0.0, -0.0201), (0.0, 0.0, 1.0, 0.00692), (0.0, 0.0, 0.0, 1.0)))
ob_03.location = (1.154, 0.112, 0.2967)
ob_03.rotation_euler = (0.0, 0.0, -1.571)
ob_03.scale = (0.2901, 0.2901, 0.2901)
ob_03.lock_rotation = (True, True, False)
ob_03.lineart.crease_threshold = 0.0
ob_04.parent = ob_clock_innerframe
ob_04.matrix_parent_inverse = Matrix(((1.0, 0.0, 0.0, -0.004709), (0.0, 1.0, 0.0, -0.0201), (0.0, 0.0, 1.0, 0.00692), (0.0, 0.0, 0.0, 1.0)))
ob_04.location = (1.038, -0.4805, 0.2967)
ob_04.rotation_euler = (0.0, 0.0, -2.094)
ob_04.scale = (0.2901, 0.2901, 0.2901)
ob_04.lock_rotation = (True, True, False)
ob_04.lineart.crease_threshold = 0.0
ob_05.parent = ob_clock_innerframe
ob_05.matrix_parent_inverse = Matrix(((1.0, 0.0, 0.0, -0.004709), (0.0, 1.0, 0.0, -0.0201), (0.0, 0.0, 1.0, 0.00692), (0.0, 0.0, 0.0, 1.0)))
ob_05.location = (0.6422, -0.9338, 0.2967)
ob_05.rotation_euler = (0.0, 0.0, -2.618)
ob_05.scale = (0.2901, 0.2901, 0.2901)
ob_05.lock_rotation = (True, True, False)
ob_05.lineart.crease_threshold = 0.0
ob_06.parent = ob_clock_innerframe
ob_06.matrix_parent_inverse = Matrix(((1.0, 0.0, 0.0, -0.004709), (0.0, 1.0, 0.0, -0.0201), (0.0, 0.0, 1.0, 0.00692), (0.0, 0.0, 0.0, 1.0)))
ob_06.location = (0.129, -1.111, 0.2967)
ob_06.rotation_euler = (0.0, 0.0, 3.142)
ob_06.scale = (0.2901, 0.2901, 0.2901)
ob_06.lock_rotation = (True, True, False)
ob_06.lineart.crease_threshold = 0.0
ob_07.parent = ob_clock_innerframe
ob_07.matrix_parent_inverse = Matrix(((1.0, 0.0, 0.0, -0.004709), (0.0, 1.0, 0.0, -0.0201), (0.0, 0.0, 1.0, 0.00692), (0.0, 0.0, 0.0, 1.0)))
ob_07.location = (-0.4255, -1.049, 0.2967)
ob_07.rotation_euler = (0.0, 0.0, -3.665)
ob_07.scale = (0.2901, 0.2901, 0.2901)
ob_07.lock_rotation = (True, True, False)
ob_07.lineart.crease_threshold = 0.0
ob_08.parent = ob_clock_innerframe
ob_08.matrix_parent_inverse = Matrix(((1.0, 0.0, 0.0, -0.004709), (0.0, 1.0, 0.0, -0.0201), (0.0, 0.0, 1.0, 0.00692), (0.0, 0.0, 0.0, 1.0)))
ob_08.location = (-0.8917, -0.7415, 0.2967)
ob_08.rotation_euler = (0.0, 0.0, -4.189)
ob_08.scale = (0.2901, 0.2901, 0.2901)
ob_08.lock_rotation = (True, True, False)
ob_08.lineart.crease_threshold = 0.0
ob_10.parent = ob_clock_innerframe
ob_10.matrix_parent_inverse = Matrix(((1.0, 0.0, 0.0, -0.004709), (0.0, 1.0, 0.0, -0.0201), (0.0, 0.0, 1.0, 0.00692), (0.0, 0.0, 0.0, 1.0)))
ob_10.location = (-1.062, 0.4837, 0.2967)
ob_10.rotation_euler = (0.0, 0.0, -5.236)
ob_10.scale = (0.2901, 0.2901, 0.2901)
ob_10.lock_rotation = (True, True, False)
ob_10.lineart.crease_threshold = 0.0
ob_09.parent = ob_clock_innerframe
ob_09.matrix_parent_inverse = Matrix(((1.0, 0.0, 0.0, -0.004709), (0.0, 1.0, 0.0, -0.0201), (0.0, 0.0, 1.0, 0.00692), (0.0, 0.0, 0.0, 1.0)))
ob_09.location = (-1.16, -0.1199, 0.2967)
ob_09.rotation_euler = (0.0, 0.0, -4.712)
ob_09.scale = (0.2901, 0.2901, 0.2901)
ob_09.lock_rotation = (True, True, False)
ob_09.lineart.crease_threshold = 0.0
ob_11.parent = ob_clock_innerframe
ob_11.matrix_parent_inverse = Matrix(((1.0, 0.0, 0.0, -0.004709), (0.0, 1.0, 0.0, -0.0201), (0.0, 0.0, 1.0, 0.00692), (0.0, 0.0, 0.0, 1.0)))
ob_11.location = (-0.6932, 0.9426, 0.2967)
ob_11.rotation_euler = (0.0, 0.0, 0.5236)
ob_11.scale = (0.2901, 0.2901, 0.2901)
ob_11.lock_rotation = (True, True, False)
ob_11.lineart.crease_threshold = 0.0
ob_12.parent = ob_clock_innerframe
ob_12.matrix_parent_inverse = Matrix(((1.0, 0.0, 0.0, -0.004709), (0.0, 1.0, 0.0, -0.0201), (0.0, 0.0, 1.0, 0.00692), (0.0, 0.0, 0.0, 1.0)))
ob_12.location = (-0.1784, 1.149, 0.3256)
ob_12.scale = (0.2901, 0.2901, 0.2901)
ob_12.lineart.crease_threshold = 0.0

# ---- collection membership
col_collection_1.objects.link(ob_clock_outflame)
col_collection_1.objects.link(ob_lamp)
col_collection_1.objects.link(ob_camera)
col_collection_1.objects.link(ob_clock_innerframe)
col_collection_1.objects.link(ob_01)
col_collection_1.objects.link(ob_02)
col_collection_1.objects.link(ob_03)
col_collection_1.objects.link(ob_04)
col_collection_1.objects.link(ob_05)
col_collection_1.objects.link(ob_06)
col_collection_1.objects.link(ob_07)
col_collection_1.objects.link(ob_08)
col_collection_1.objects.link(ob_10)
col_collection_1.objects.link(ob_09)
col_collection_1.objects.link(ob_11)
col_collection_1.objects.link(ob_12)

# ---- scene / render settings (as saved in the file)
scene.camera = ob_camera
scene.frame_start = 1; scene.frame_end = 250; scene.frame_set(1)
scene.render.engine = 'BLENDER_EEVEE_NEXT'
scene.render.resolution_percentage = 50
scene.render.dither_intensity = 0.0
scene.cycles.use_denoising = False
scene.cycles.samples = 128
scene.cycles.sampling_pattern = 'TABULATED_SOBOL'
scene.cycles.light_sampling_threshold = 0.0
scene.cycles.use_adaptive_sampling = False
scene.cycles.use_light_tree = False
scene.cycles.blur_glossy = 0.0
scene.cycles.sample_clamp_indirect = 0.0
scene.view_settings.view_transform = 'Standard'
bpy.context.view_layer.update()
